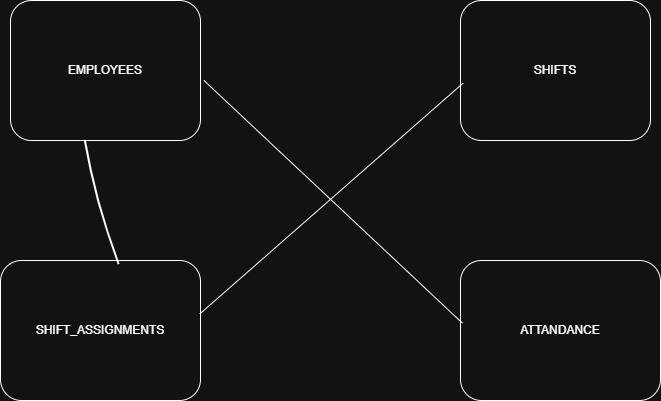

The diagram above was exported from draw.io. Its source (the exported page's mxGraphModel, read from the mxfile embedded in the PNG):
<mxGraphModel dx="766" dy="472" grid="1" gridSize="10" guides="1" tooltips="1" connect="1" arrows="1" fold="1" page="1" pageScale="1" pageWidth="1100" pageHeight="850" math="0" shadow="0">
  <root>
    <mxCell id="0" />
    <mxCell id="1" parent="0" />
    <mxCell id="RGwVXpAVCSCN9nJuUE0V-2" parent="1" style="rounded=1;whiteSpace=wrap;html=1;" value="EMPLOYEES" vertex="1">
      <mxGeometry height="140" width="190" x="50" y="60" as="geometry" />
    </mxCell>
    <mxCell id="RGwVXpAVCSCN9nJuUE0V-3" parent="1" style="rounded=1;whiteSpace=wrap;html=1;" value="SHIFTS" vertex="1">
      <mxGeometry height="140" width="190" x="500" y="60" as="geometry" />
    </mxCell>
    <mxCell id="RGwVXpAVCSCN9nJuUE0V-4" parent="1" style="rounded=1;whiteSpace=wrap;html=1;" value="SHIFT_ASSIGNMENTS" vertex="1">
      <mxGeometry height="140" width="200" x="40" y="320" as="geometry" />
    </mxCell>
    <mxCell id="RGwVXpAVCSCN9nJuUE0V-5" parent="1" style="rounded=1;whiteSpace=wrap;html=1;" value="ATTANDANCE" vertex="1">
      <mxGeometry height="140" width="200" x="500" y="320" as="geometry" />
    </mxCell>
    <mxCell id="RGwVXpAVCSCN9nJuUE0V-6" edge="1" parent="1" source="RGwVXpAVCSCN9nJuUE0V-4" style="endArrow=none;html=1;rounded=0;fontSize=12;startSize=8;endSize=8;curved=1;strokeWidth=2;entryX=0.393;entryY=1;entryDx=0;entryDy=0;entryPerimeter=0;exitX=0.593;exitY=0.029;exitDx=0;exitDy=0;exitPerimeter=0;" target="RGwVXpAVCSCN9nJuUE0V-2" value="">
      <mxGeometry height="50" relative="1" width="50" as="geometry">
        <Array as="points">
          <mxPoint x="135" y="260" />
        </Array>
        <mxPoint x="115" y="280" as="sourcePoint" />
        <mxPoint x="165" y="230" as="targetPoint" />
      </mxGeometry>
    </mxCell>
    <mxCell id="RGwVXpAVCSCN9nJuUE0V-7" edge="1" parent="1" source="RGwVXpAVCSCN9nJuUE0V-4" style="endArrow=none;html=1;rounded=0;fontSize=12;startSize=8;endSize=8;curved=1;entryX=0.014;entryY=0.59;entryDx=0;entryDy=0;entryPerimeter=0;exitX=0.997;exitY=0.381;exitDx=0;exitDy=0;exitPerimeter=0;" target="RGwVXpAVCSCN9nJuUE0V-3" value="">
      <mxGeometry height="50" relative="1" width="50" as="geometry">
        <mxPoint x="370" y="270" as="sourcePoint" />
        <mxPoint x="420" y="220" as="targetPoint" />
      </mxGeometry>
    </mxCell>
    <mxCell id="RGwVXpAVCSCN9nJuUE0V-8" edge="1" parent="1" source="RGwVXpAVCSCN9nJuUE0V-5" style="endArrow=none;html=1;rounded=0;fontSize=12;startSize=8;endSize=8;curved=1;entryX=1.018;entryY=0.571;entryDx=0;entryDy=0;entryPerimeter=0;exitX=0.01;exitY=0.448;exitDx=0;exitDy=0;exitPerimeter=0;" target="RGwVXpAVCSCN9nJuUE0V-2" value="">
      <mxGeometry height="50" relative="1" width="50" as="geometry">
        <mxPoint x="390" y="300" as="sourcePoint" />
        <mxPoint x="440" y="250" as="targetPoint" />
      </mxGeometry>
    </mxCell>
  </root>
</mxGraphModel>